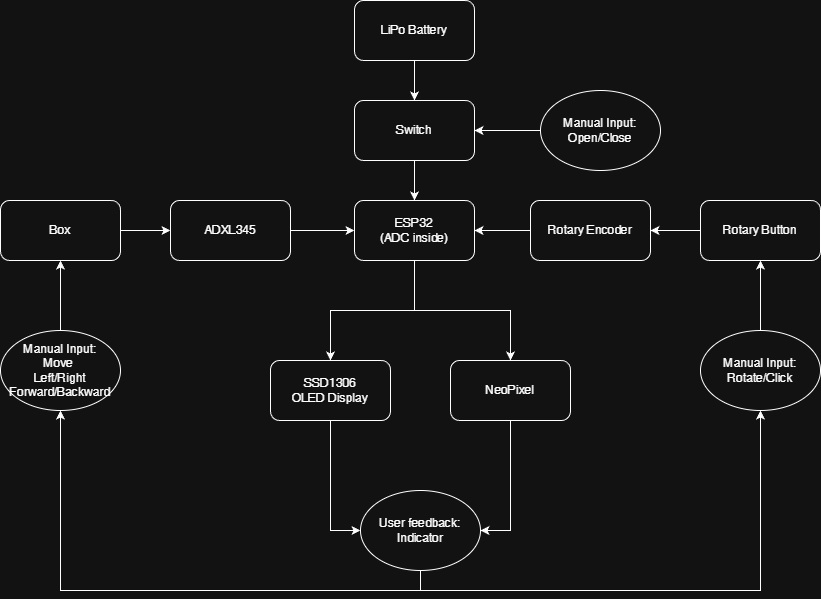

The diagram above was exported from draw.io. Its source (the exported page's mxGraphModel, read from the mxfile embedded in the PNG):
<mxGraphModel dx="1426" dy="743" grid="1" gridSize="10" guides="1" tooltips="1" connect="1" arrows="1" fold="1" page="1" pageScale="1" pageWidth="827" pageHeight="1169" math="0" shadow="0">
  <root>
    <mxCell id="0" />
    <mxCell id="1" parent="0" />
    <mxCell id="4aYykNv4KVGOMUACl8Vo-11" edge="1" parent="1" source="4aYykNv4KVGOMUACl8Vo-2" style="edgeStyle=orthogonalEdgeStyle;rounded=0;orthogonalLoop=1;jettySize=auto;html=1;exitX=0.5;exitY=1;exitDx=0;exitDy=0;" target="4aYykNv4KVGOMUACl8Vo-10">
      <mxGeometry relative="1" as="geometry" />
    </mxCell>
    <mxCell id="4aYykNv4KVGOMUACl8Vo-2" parent="1" style="rounded=1;whiteSpace=wrap;html=1;" value="LiPo Battery" vertex="1">
      <mxGeometry height="60" width="120" x="354" y="40" as="geometry" />
    </mxCell>
    <mxCell id="4aYykNv4KVGOMUACl8Vo-27" edge="1" parent="1" source="4aYykNv4KVGOMUACl8Vo-3" style="edgeStyle=orthogonalEdgeStyle;rounded=0;orthogonalLoop=1;jettySize=auto;html=1;exitX=0.5;exitY=1;exitDx=0;exitDy=0;" target="4aYykNv4KVGOMUACl8Vo-25">
      <mxGeometry relative="1" as="geometry" />
    </mxCell>
    <mxCell id="4aYykNv4KVGOMUACl8Vo-28" edge="1" parent="1" source="4aYykNv4KVGOMUACl8Vo-3" style="edgeStyle=orthogonalEdgeStyle;rounded=0;orthogonalLoop=1;jettySize=auto;html=1;exitX=0.5;exitY=1;exitDx=0;exitDy=0;" target="4aYykNv4KVGOMUACl8Vo-26">
      <mxGeometry relative="1" as="geometry" />
    </mxCell>
    <mxCell id="4aYykNv4KVGOMUACl8Vo-3" parent="1" style="whiteSpace=wrap;html=1;rounded=1;" value="ESP32&lt;div&gt;(ADC inside)&lt;/div&gt;" vertex="1">
      <mxGeometry height="60" width="120" x="354" y="240" as="geometry" />
    </mxCell>
    <mxCell id="4aYykNv4KVGOMUACl8Vo-7" edge="1" parent="1" source="4aYykNv4KVGOMUACl8Vo-5" style="edgeStyle=orthogonalEdgeStyle;rounded=0;orthogonalLoop=1;jettySize=auto;html=1;exitX=1;exitY=0.5;exitDx=0;exitDy=0;entryX=0;entryY=0.5;entryDx=0;entryDy=0;" target="4aYykNv4KVGOMUACl8Vo-3">
      <mxGeometry relative="1" as="geometry" />
    </mxCell>
    <mxCell id="4aYykNv4KVGOMUACl8Vo-5" parent="1" style="whiteSpace=wrap;html=1;rounded=1;" value="ADXL345" vertex="1">
      <mxGeometry height="60" width="120" x="170" y="240" as="geometry" />
    </mxCell>
    <mxCell id="4aYykNv4KVGOMUACl8Vo-16" edge="1" parent="1" source="4aYykNv4KVGOMUACl8Vo-8" style="edgeStyle=orthogonalEdgeStyle;rounded=0;orthogonalLoop=1;jettySize=auto;html=1;exitX=0;exitY=0.5;exitDx=0;exitDy=0;entryX=1;entryY=0.5;entryDx=0;entryDy=0;" target="4aYykNv4KVGOMUACl8Vo-3">
      <mxGeometry relative="1" as="geometry" />
    </mxCell>
    <mxCell id="4aYykNv4KVGOMUACl8Vo-8" parent="1" style="rounded=1;whiteSpace=wrap;html=1;" value="Rotary Encoder" vertex="1">
      <mxGeometry height="60" width="120" x="530" y="240" as="geometry" />
    </mxCell>
    <mxCell id="4aYykNv4KVGOMUACl8Vo-17" edge="1" parent="1" source="4aYykNv4KVGOMUACl8Vo-9" style="edgeStyle=orthogonalEdgeStyle;rounded=0;orthogonalLoop=1;jettySize=auto;html=1;exitX=0;exitY=0.5;exitDx=0;exitDy=0;entryX=1;entryY=0.5;entryDx=0;entryDy=0;" target="4aYykNv4KVGOMUACl8Vo-8">
      <mxGeometry relative="1" as="geometry" />
    </mxCell>
    <mxCell id="4aYykNv4KVGOMUACl8Vo-9" parent="1" style="rounded=1;whiteSpace=wrap;html=1;" value="Rotary Button" vertex="1">
      <mxGeometry height="60" width="120" x="700" y="240" as="geometry" />
    </mxCell>
    <mxCell id="4aYykNv4KVGOMUACl8Vo-12" edge="1" parent="1" source="4aYykNv4KVGOMUACl8Vo-10" style="edgeStyle=orthogonalEdgeStyle;rounded=0;orthogonalLoop=1;jettySize=auto;html=1;exitX=0.5;exitY=1;exitDx=0;exitDy=0;" target="4aYykNv4KVGOMUACl8Vo-3">
      <mxGeometry relative="1" as="geometry" />
    </mxCell>
    <mxCell id="4aYykNv4KVGOMUACl8Vo-10" parent="1" style="rounded=1;whiteSpace=wrap;html=1;" value="Switch" vertex="1">
      <mxGeometry height="60" width="120" x="354" y="140" as="geometry" />
    </mxCell>
    <mxCell id="4aYykNv4KVGOMUACl8Vo-15" edge="1" parent="1" source="4aYykNv4KVGOMUACl8Vo-14" style="edgeStyle=orthogonalEdgeStyle;rounded=0;orthogonalLoop=1;jettySize=auto;html=1;exitX=0;exitY=0.5;exitDx=0;exitDy=0;" target="4aYykNv4KVGOMUACl8Vo-10">
      <mxGeometry relative="1" as="geometry" />
    </mxCell>
    <mxCell id="4aYykNv4KVGOMUACl8Vo-14" parent="1" style="ellipse;whiteSpace=wrap;html=1;" value="Manual Input:&lt;div&gt;Open/Close&lt;/div&gt;" vertex="1">
      <mxGeometry height="80" width="120" x="540" y="130" as="geometry" />
    </mxCell>
    <mxCell id="4aYykNv4KVGOMUACl8Vo-20" edge="1" parent="1" source="4aYykNv4KVGOMUACl8Vo-19" style="edgeStyle=orthogonalEdgeStyle;rounded=0;orthogonalLoop=1;jettySize=auto;html=1;exitX=1;exitY=0.5;exitDx=0;exitDy=0;entryX=0;entryY=0.5;entryDx=0;entryDy=0;" target="4aYykNv4KVGOMUACl8Vo-5">
      <mxGeometry relative="1" as="geometry" />
    </mxCell>
    <mxCell id="4aYykNv4KVGOMUACl8Vo-19" parent="1" style="rounded=1;whiteSpace=wrap;html=1;" value="Box" vertex="1">
      <mxGeometry height="60" width="120" y="240" as="geometry" />
    </mxCell>
    <mxCell id="4aYykNv4KVGOMUACl8Vo-32" edge="1" parent="1" source="4aYykNv4KVGOMUACl8Vo-21" style="edgeStyle=orthogonalEdgeStyle;rounded=0;orthogonalLoop=1;jettySize=auto;html=1;exitX=0.5;exitY=0;exitDx=0;exitDy=0;entryX=0.5;entryY=1;entryDx=0;entryDy=0;" target="4aYykNv4KVGOMUACl8Vo-19">
      <mxGeometry relative="1" as="geometry" />
    </mxCell>
    <mxCell id="4aYykNv4KVGOMUACl8Vo-21" parent="1" style="ellipse;whiteSpace=wrap;html=1;" value="Manual Input:&lt;div&gt;Move&amp;nbsp;&lt;/div&gt;&lt;div&gt;Left/Right&lt;/div&gt;&lt;div&gt;Forward/Backward&lt;/div&gt;" vertex="1">
      <mxGeometry height="80" width="120" y="370" as="geometry" />
    </mxCell>
    <mxCell id="4aYykNv4KVGOMUACl8Vo-33" edge="1" parent="1" source="4aYykNv4KVGOMUACl8Vo-23" style="edgeStyle=orthogonalEdgeStyle;rounded=0;orthogonalLoop=1;jettySize=auto;html=1;exitX=0.5;exitY=0;exitDx=0;exitDy=0;entryX=0.5;entryY=1;entryDx=0;entryDy=0;" target="4aYykNv4KVGOMUACl8Vo-9">
      <mxGeometry relative="1" as="geometry" />
    </mxCell>
    <mxCell id="4aYykNv4KVGOMUACl8Vo-23" parent="1" style="ellipse;whiteSpace=wrap;html=1;" value="Manual Input:&lt;div&gt;Rotate/Click&lt;/div&gt;" vertex="1">
      <mxGeometry height="80" width="120" x="700" y="370" as="geometry" />
    </mxCell>
    <mxCell id="4aYykNv4KVGOMUACl8Vo-30" edge="1" parent="1" source="4aYykNv4KVGOMUACl8Vo-25" style="edgeStyle=orthogonalEdgeStyle;rounded=0;orthogonalLoop=1;jettySize=auto;html=1;exitX=0.5;exitY=1;exitDx=0;exitDy=0;entryX=0;entryY=0.5;entryDx=0;entryDy=0;" target="4aYykNv4KVGOMUACl8Vo-29">
      <mxGeometry relative="1" as="geometry" />
    </mxCell>
    <mxCell id="4aYykNv4KVGOMUACl8Vo-25" parent="1" style="rounded=1;whiteSpace=wrap;html=1;" value="SSD1306&lt;div&gt;OLED Display&lt;/div&gt;" vertex="1">
      <mxGeometry height="60" width="120" x="270" y="400" as="geometry" />
    </mxCell>
    <mxCell id="4aYykNv4KVGOMUACl8Vo-31" edge="1" parent="1" source="4aYykNv4KVGOMUACl8Vo-26" style="edgeStyle=orthogonalEdgeStyle;rounded=0;orthogonalLoop=1;jettySize=auto;html=1;exitX=0.5;exitY=1;exitDx=0;exitDy=0;entryX=1;entryY=0.5;entryDx=0;entryDy=0;" target="4aYykNv4KVGOMUACl8Vo-29">
      <mxGeometry relative="1" as="geometry" />
    </mxCell>
    <mxCell id="4aYykNv4KVGOMUACl8Vo-26" parent="1" style="rounded=1;whiteSpace=wrap;html=1;" value="NeoPixel" vertex="1">
      <mxGeometry height="60" width="120" x="450" y="400" as="geometry" />
    </mxCell>
    <mxCell id="4aYykNv4KVGOMUACl8Vo-34" edge="1" parent="1" source="4aYykNv4KVGOMUACl8Vo-29" style="edgeStyle=orthogonalEdgeStyle;rounded=0;orthogonalLoop=1;jettySize=auto;html=1;exitX=0.5;exitY=1;exitDx=0;exitDy=0;entryX=0.5;entryY=1;entryDx=0;entryDy=0;" target="4aYykNv4KVGOMUACl8Vo-21">
      <mxGeometry relative="1" as="geometry" />
    </mxCell>
    <mxCell id="4aYykNv4KVGOMUACl8Vo-35" edge="1" parent="1" source="4aYykNv4KVGOMUACl8Vo-29" style="edgeStyle=orthogonalEdgeStyle;rounded=0;orthogonalLoop=1;jettySize=auto;html=1;exitX=0.5;exitY=1;exitDx=0;exitDy=0;entryX=0.5;entryY=1;entryDx=0;entryDy=0;" target="4aYykNv4KVGOMUACl8Vo-23">
      <mxGeometry relative="1" as="geometry" />
    </mxCell>
    <mxCell id="4aYykNv4KVGOMUACl8Vo-29" parent="1" style="ellipse;whiteSpace=wrap;html=1;" value="User feedback:&lt;div&gt;Indicator&lt;/div&gt;" vertex="1">
      <mxGeometry height="80" width="120" x="360" y="530" as="geometry" />
    </mxCell>
  </root>
</mxGraphModel>